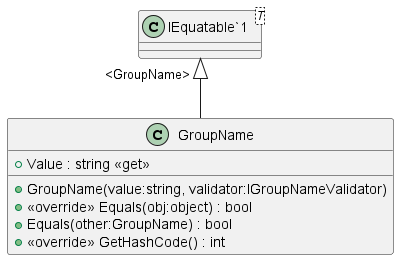

The diagram above was rendered by PlantUML. Its source (embedded in the PNG):
@startuml
class GroupName {
    + Value : string <<get>>
    + GroupName(value:string, validator:IGroupNameValidator)
    + <<override>> Equals(obj:object) : bool
    + Equals(other:GroupName) : bool
    + <<override>> GetHashCode() : int
}
class "IEquatable`1"<T> {
}
"IEquatable`1" "<GroupName>" <|-- GroupName
@enduml